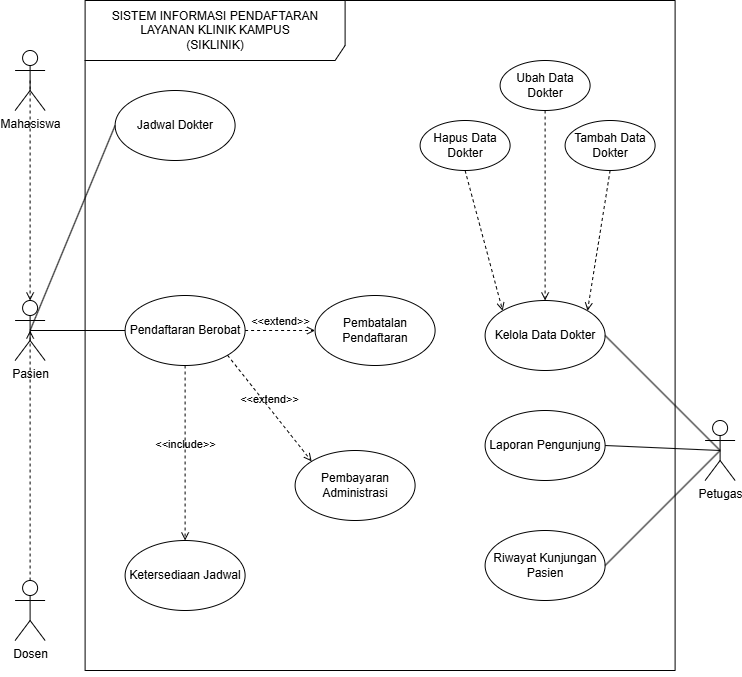

The diagram above was exported from draw.io. Its source (the exported page's mxGraphModel, read from the mxfile embedded in the PNG):
<mxGraphModel dx="720" dy="1087" grid="1" gridSize="10" guides="1" tooltips="1" connect="1" arrows="1" fold="1" page="1" pageScale="1" pageWidth="850" pageHeight="1100" math="0" shadow="0">
  <root>
    <mxCell id="0" />
    <mxCell id="1" parent="0" />
    <mxCell id="aj9BKROsZSJ0coxaR25s-9" parent="1" style="shape=umlFrame;whiteSpace=wrap;html=1;pointerEvents=0;recursiveResize=0;container=1;collapsible=0;width=260;height=60;" value="SISTEM INFORMASI PENDAFTARAN LAYANAN KLINIK KAMPUS&lt;br/&gt;(SIKLINIK)" vertex="1">
      <mxGeometry height="670" width="590" x="150" y="140" as="geometry" />
    </mxCell>
    <mxCell id="aj9BKROsZSJ0coxaR25s-18" parent="aj9BKROsZSJ0coxaR25s-9" style="ellipse;html=1;whiteSpace=wrap;" value="Jadwal Dokter" vertex="1">
      <mxGeometry height="70" width="120" x="30" y="90" as="geometry" />
    </mxCell>
    <mxCell id="aj9BKROsZSJ0coxaR25s-20" parent="aj9BKROsZSJ0coxaR25s-9" style="ellipse;html=1;whiteSpace=wrap;" value="Pendaftaran Berobat" vertex="1">
      <mxGeometry height="70" width="120" x="40" y="295" as="geometry" />
    </mxCell>
    <mxCell id="aj9BKROsZSJ0coxaR25s-22" parent="aj9BKROsZSJ0coxaR25s-9" style="ellipse;html=1;whiteSpace=wrap;" value="Ketersediaan Jadwal" vertex="1">
      <mxGeometry height="70" width="120" x="40" y="540" as="geometry" />
    </mxCell>
    <mxCell id="aj9BKROsZSJ0coxaR25s-24" parent="aj9BKROsZSJ0coxaR25s-9" style="ellipse;html=1;whiteSpace=wrap;" value="Kelola Data Dokter" vertex="1">
      <mxGeometry height="70" width="120" x="400" y="300" as="geometry" />
    </mxCell>
    <mxCell id="aj9BKROsZSJ0coxaR25s-25" parent="aj9BKROsZSJ0coxaR25s-9" style="ellipse;html=1;whiteSpace=wrap;" value="Laporan Pengunjung" vertex="1">
      <mxGeometry height="70" width="120" x="400" y="410" as="geometry" />
    </mxCell>
    <mxCell id="aj9BKROsZSJ0coxaR25s-26" parent="aj9BKROsZSJ0coxaR25s-9" style="ellipse;html=1;whiteSpace=wrap;" value="Riwayat Kunjungan Pasien" vertex="1">
      <mxGeometry height="70" width="120" x="400" y="530" as="geometry" />
    </mxCell>
    <mxCell id="aj9BKROsZSJ0coxaR25s-28" parent="aj9BKROsZSJ0coxaR25s-9" style="ellipse;html=1;whiteSpace=wrap;" value="Pembayaran Administrasi" vertex="1">
      <mxGeometry height="70" width="120" x="210" y="450" as="geometry" />
    </mxCell>
    <mxCell id="aj9BKROsZSJ0coxaR25s-31" edge="1" parent="aj9BKROsZSJ0coxaR25s-9" source="aj9BKROsZSJ0coxaR25s-20" style="html=1;verticalAlign=bottom;labelBackgroundColor=none;endArrow=open;endFill=0;dashed=1;rounded=0;exitX=0.5;exitY=1;exitDx=0;exitDy=0;entryX=0.5;entryY=0;entryDx=0;entryDy=0;" target="aj9BKROsZSJ0coxaR25s-22" value="&amp;lt;&amp;lt;include&amp;gt;&amp;gt;">
      <mxGeometry relative="1" width="160" as="geometry">
        <mxPoint x="210" y="320" as="sourcePoint" />
        <mxPoint x="370" y="320" as="targetPoint" />
      </mxGeometry>
    </mxCell>
    <mxCell id="aj9BKROsZSJ0coxaR25s-33" parent="aj9BKROsZSJ0coxaR25s-9" style="ellipse;html=1;whiteSpace=wrap;" value="Pembatalan Pendaftaran" vertex="1">
      <mxGeometry height="70" width="120" x="230" y="295" as="geometry" />
    </mxCell>
    <mxCell id="aj9BKROsZSJ0coxaR25s-34" edge="1" parent="aj9BKROsZSJ0coxaR25s-9" source="aj9BKROsZSJ0coxaR25s-20" style="html=1;verticalAlign=bottom;labelBackgroundColor=none;endArrow=open;endFill=0;dashed=1;rounded=0;entryX=0;entryY=0;entryDx=0;entryDy=0;exitX=1;exitY=1;exitDx=0;exitDy=0;" target="aj9BKROsZSJ0coxaR25s-28" value="&amp;lt;&amp;lt;extend&amp;gt;&amp;gt;">
      <mxGeometry relative="1" width="160" as="geometry">
        <mxPoint x="210" y="320" as="sourcePoint" />
        <mxPoint x="370" y="320" as="targetPoint" />
      </mxGeometry>
    </mxCell>
    <mxCell id="aj9BKROsZSJ0coxaR25s-38" parent="aj9BKROsZSJ0coxaR25s-9" style="ellipse;html=1;whiteSpace=wrap;" value="Tambah Data Dokter" vertex="1">
      <mxGeometry height="50" width="90" x="480" y="120" as="geometry" />
    </mxCell>
    <mxCell id="aj9BKROsZSJ0coxaR25s-39" parent="aj9BKROsZSJ0coxaR25s-9" style="ellipse;html=1;whiteSpace=wrap;" value="Hapus Data Dokter" vertex="1">
      <mxGeometry height="50" width="90" x="335" y="120" as="geometry" />
    </mxCell>
    <mxCell id="aj9BKROsZSJ0coxaR25s-40" parent="aj9BKROsZSJ0coxaR25s-9" style="ellipse;html=1;whiteSpace=wrap;" value="Ubah Data Dokter" vertex="1">
      <mxGeometry height="50" width="90" x="415" y="60" as="geometry" />
    </mxCell>
    <mxCell id="aj9BKROsZSJ0coxaR25s-41" edge="1" parent="aj9BKROsZSJ0coxaR25s-9" source="aj9BKROsZSJ0coxaR25s-38" style="html=1;verticalAlign=bottom;labelBackgroundColor=none;endArrow=open;endFill=0;dashed=1;rounded=0;entryX=1;entryY=0;entryDx=0;entryDy=0;exitX=0.5;exitY=1;exitDx=0;exitDy=0;" target="aj9BKROsZSJ0coxaR25s-24" value="">
      <mxGeometry relative="1" width="160" as="geometry">
        <mxPoint x="-45" y="90" as="sourcePoint" />
        <mxPoint x="-45" y="310" as="targetPoint" />
      </mxGeometry>
    </mxCell>
    <mxCell id="aj9BKROsZSJ0coxaR25s-42" edge="1" parent="aj9BKROsZSJ0coxaR25s-9" source="aj9BKROsZSJ0coxaR25s-40" style="html=1;verticalAlign=bottom;labelBackgroundColor=none;endArrow=open;endFill=0;dashed=1;rounded=0;entryX=0.5;entryY=0;entryDx=0;entryDy=0;exitX=0.5;exitY=1;exitDx=0;exitDy=0;" target="aj9BKROsZSJ0coxaR25s-24" value="">
      <mxGeometry relative="1" width="160" as="geometry">
        <mxPoint x="470" y="120" as="sourcePoint" />
        <mxPoint x="470" y="180" as="targetPoint" />
      </mxGeometry>
    </mxCell>
    <mxCell id="aj9BKROsZSJ0coxaR25s-43" edge="1" parent="aj9BKROsZSJ0coxaR25s-9" source="aj9BKROsZSJ0coxaR25s-39" style="html=1;verticalAlign=bottom;labelBackgroundColor=none;endArrow=open;endFill=0;dashed=1;rounded=0;entryX=0;entryY=0;entryDx=0;entryDy=0;exitX=0.5;exitY=1;exitDx=0;exitDy=0;" target="aj9BKROsZSJ0coxaR25s-24" value="">
      <mxGeometry relative="1" width="160" as="geometry">
        <mxPoint x="470" y="120" as="sourcePoint" />
        <mxPoint x="470" y="180" as="targetPoint" />
      </mxGeometry>
    </mxCell>
    <mxCell id="UQuVSOyQICAIwX3_ZW5s-1" edge="1" parent="aj9BKROsZSJ0coxaR25s-9" source="aj9BKROsZSJ0coxaR25s-20" style="html=1;verticalAlign=bottom;labelBackgroundColor=none;endArrow=open;endFill=0;dashed=1;rounded=0;entryX=0;entryY=0.5;entryDx=0;entryDy=0;exitX=1;exitY=0.5;exitDx=0;exitDy=0;" target="aj9BKROsZSJ0coxaR25s-33" value="&amp;lt;&amp;lt;extend&amp;gt;&amp;gt;">
      <mxGeometry relative="1" width="160" as="geometry">
        <mxPoint x="152" y="365" as="sourcePoint" />
        <mxPoint x="238" y="470" as="targetPoint" />
      </mxGeometry>
    </mxCell>
    <mxCell id="aj9BKROsZSJ0coxaR25s-29" edge="1" parent="1" source="aj9BKROsZSJ0coxaR25s-10" style="rounded=0;orthogonalLoop=1;jettySize=auto;html=1;exitX=0.5;exitY=0.5;exitDx=0;exitDy=0;exitPerimeter=0;entryX=0;entryY=0.5;entryDx=0;entryDy=0;endArrow=none;endFill=0;" target="aj9BKROsZSJ0coxaR25s-18">
      <mxGeometry relative="1" as="geometry" />
    </mxCell>
    <mxCell id="aj9BKROsZSJ0coxaR25s-10" parent="1" style="shape=umlActor;verticalLabelPosition=bottom;verticalAlign=top;html=1;" value="Pasien" vertex="1">
      <mxGeometry height="60" width="30" x="80" y="440" as="geometry" />
    </mxCell>
    <mxCell id="aj9BKROsZSJ0coxaR25s-11" parent="1" style="shape=umlActor;verticalLabelPosition=bottom;verticalAlign=top;html=1;" value="Petugas" vertex="1">
      <mxGeometry height="60" width="30" x="770" y="560" as="geometry" />
    </mxCell>
    <mxCell id="aj9BKROsZSJ0coxaR25s-12" parent="1" style="shape=umlActor;verticalLabelPosition=bottom;verticalAlign=top;html=1;" value="Mahasiswa" vertex="1">
      <mxGeometry height="60" width="30" x="80" y="190" as="geometry" />
    </mxCell>
    <mxCell id="aj9BKROsZSJ0coxaR25s-13" parent="1" style="shape=umlActor;verticalLabelPosition=bottom;verticalAlign=top;html=1;" value="Dosen&lt;div&gt;&lt;br&gt;&lt;/div&gt;" vertex="1">
      <mxGeometry height="60" width="30" x="80" y="720" as="geometry" />
    </mxCell>
    <mxCell id="aj9BKROsZSJ0coxaR25s-16" edge="1" parent="1" source="aj9BKROsZSJ0coxaR25s-13" style="html=1;verticalAlign=bottom;labelBackgroundColor=none;endArrow=open;endFill=0;dashed=1;rounded=0;exitX=0.5;exitY=0;exitDx=0;exitDy=0;exitPerimeter=0;entryX=0.5;entryY=0.5;entryDx=0;entryDy=0;entryPerimeter=0;" target="aj9BKROsZSJ0coxaR25s-10" value="">
      <mxGeometry relative="1" width="160" as="geometry">
        <mxPoint x="200" y="620" as="sourcePoint" />
        <mxPoint x="360" y="620" as="targetPoint" />
      </mxGeometry>
    </mxCell>
    <mxCell id="aj9BKROsZSJ0coxaR25s-17" edge="1" parent="1" source="aj9BKROsZSJ0coxaR25s-12" style="html=1;verticalAlign=bottom;labelBackgroundColor=none;endArrow=open;endFill=0;dashed=1;rounded=0;entryX=0.5;entryY=0;entryDx=0;entryDy=0;entryPerimeter=0;exitX=0.5;exitY=0.5;exitDx=0;exitDy=0;exitPerimeter=0;" target="aj9BKROsZSJ0coxaR25s-10" value="">
      <mxGeometry relative="1" width="160" as="geometry">
        <mxPoint x="40" y="350" as="sourcePoint" />
        <mxPoint x="105" y="480" as="targetPoint" />
      </mxGeometry>
    </mxCell>
    <mxCell id="aj9BKROsZSJ0coxaR25s-30" edge="1" parent="1" source="aj9BKROsZSJ0coxaR25s-10" style="rounded=0;orthogonalLoop=1;jettySize=auto;html=1;exitX=0.5;exitY=0.5;exitDx=0;exitDy=0;exitPerimeter=0;entryX=0;entryY=0.5;entryDx=0;entryDy=0;endArrow=none;endFill=0;" target="aj9BKROsZSJ0coxaR25s-20">
      <mxGeometry relative="1" as="geometry">
        <mxPoint x="105" y="480" as="sourcePoint" />
        <mxPoint x="240" y="275" as="targetPoint" />
      </mxGeometry>
    </mxCell>
    <mxCell id="aj9BKROsZSJ0coxaR25s-35" edge="1" parent="1" source="aj9BKROsZSJ0coxaR25s-24" style="rounded=0;orthogonalLoop=1;jettySize=auto;html=1;exitX=1;exitY=0.5;exitDx=0;exitDy=0;entryX=0.5;entryY=0.5;entryDx=0;entryDy=0;endArrow=none;endFill=0;entryPerimeter=0;" target="aj9BKROsZSJ0coxaR25s-11">
      <mxGeometry relative="1" as="geometry">
        <mxPoint x="105" y="480" as="sourcePoint" />
        <mxPoint x="240" y="275" as="targetPoint" />
      </mxGeometry>
    </mxCell>
    <mxCell id="aj9BKROsZSJ0coxaR25s-36" edge="1" parent="1" source="aj9BKROsZSJ0coxaR25s-25" style="rounded=0;orthogonalLoop=1;jettySize=auto;html=1;exitX=1;exitY=0.5;exitDx=0;exitDy=0;entryX=0.5;entryY=0.5;entryDx=0;entryDy=0;endArrow=none;endFill=0;entryPerimeter=0;" target="aj9BKROsZSJ0coxaR25s-11">
      <mxGeometry relative="1" as="geometry">
        <mxPoint x="670" y="365" as="sourcePoint" />
        <mxPoint x="795" y="470" as="targetPoint" />
      </mxGeometry>
    </mxCell>
    <mxCell id="aj9BKROsZSJ0coxaR25s-37" edge="1" parent="1" source="aj9BKROsZSJ0coxaR25s-26" style="rounded=0;orthogonalLoop=1;jettySize=auto;html=1;exitX=1;exitY=0.5;exitDx=0;exitDy=0;entryX=0.5;entryY=0.5;entryDx=0;entryDy=0;endArrow=none;endFill=0;entryPerimeter=0;" target="aj9BKROsZSJ0coxaR25s-11">
      <mxGeometry relative="1" as="geometry">
        <mxPoint x="660" y="495" as="sourcePoint" />
        <mxPoint x="795" y="470" as="targetPoint" />
      </mxGeometry>
    </mxCell>
  </root>
</mxGraphModel>